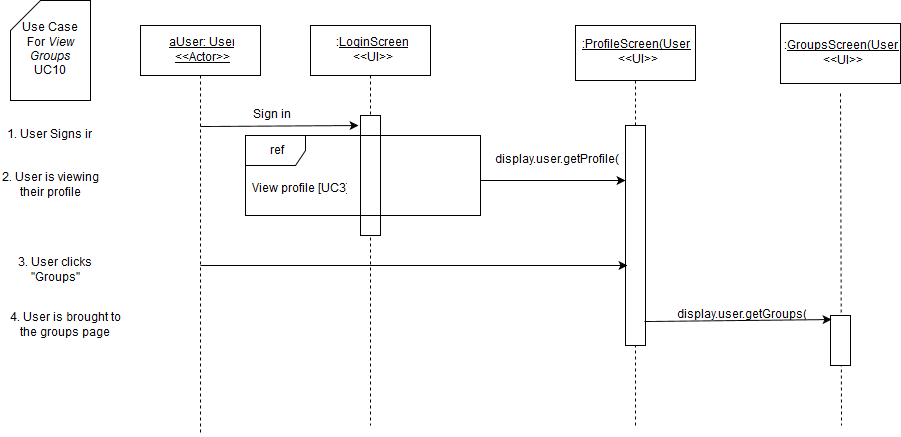

The diagram above was exported from draw.io. Its source (the exported page's mxGraphModel, read from the mxfile embedded in the PNG):
<mxGraphModel dx="1046" dy="507" grid="1" gridSize="10" guides="1" tooltips="1" connect="1" arrows="1" fold="1" page="1" pageScale="1" pageWidth="826" pageHeight="1169" background="#ffffff" math="0" shadow="0">
  <root>
    <mxCell id="0" />
    <mxCell id="1" parent="0" />
    <mxCell id="3" value="" style="endArrow=none;html=1;dashed=1;exitX=0.5;exitY=1;endFill=0;" parent="1" source="7" edge="1">
      <mxGeometry x="380" y="130" width="50" height="50" as="geometry">
        <mxPoint x="150" y="590" as="sourcePoint" />
        <mxPoint x="380" y="480" as="targetPoint" />
      </mxGeometry>
    </mxCell>
    <mxCell id="4" value="" style="whiteSpace=wrap;html=1;" parent="1" vertex="1">
      <mxGeometry x="370" y="170" width="20" height="120" as="geometry" />
    </mxCell>
    <mxCell id="5" value="&lt;u&gt;aUser: User&lt;br&gt;&amp;lt;&amp;lt;Actor&amp;gt;&amp;gt;&lt;br&gt;&lt;/u&gt;" style="whiteSpace=wrap;html=1;" parent="1" vertex="1">
      <mxGeometry x="150" y="80" width="120" height="50" as="geometry" />
    </mxCell>
    <mxCell id="6" value="" style="endArrow=none;html=1;exitX=0.5;exitY=1;endFill=0;dashed=1;" parent="1" source="5" edge="1">
      <mxGeometry x="210" y="130" width="50" height="50" as="geometry">
        <mxPoint x="150" y="190" as="sourcePoint" />
        <mxPoint x="210" y="490" as="targetPoint" />
      </mxGeometry>
    </mxCell>
    <mxCell id="7" value=":&lt;u&gt;LoginScreen&lt;/u&gt;&lt;br&gt;&amp;lt;&amp;lt;UI&amp;gt;&amp;gt;" style="whiteSpace=wrap;html=1;" parent="1" vertex="1">
      <mxGeometry x="320" y="80" width="120" height="50" as="geometry" />
    </mxCell>
    <mxCell id="9" value="Sign in" style="text;html=1;strokeColor=none;fillColor=none;align=center;verticalAlign=middle;whiteSpace=wrap;" parent="1" vertex="1">
      <mxGeometry x="220" y="160" width="120" height="20" as="geometry" />
    </mxCell>
    <mxCell id="10" value="" style="endArrow=classic;html=1;" parent="1" edge="1">
      <mxGeometry x="210" y="181" width="50" height="50" as="geometry">
        <mxPoint x="210" y="181" as="sourcePoint" />
        <mxPoint x="368" y="180" as="targetPoint" />
      </mxGeometry>
    </mxCell>
    <mxCell id="11" value="Use Case &lt;br&gt;For &lt;i&gt;View Groups&lt;/i&gt;&lt;br&gt;UC10" style="shape=card;whiteSpace=wrap;html=1;" parent="1" vertex="1">
      <mxGeometry x="20" y="55" width="80" height="100" as="geometry" />
    </mxCell>
    <mxCell id="12" value="1. User Signs in" style="text;html=1;strokeColor=none;fillColor=none;align=center;verticalAlign=middle;whiteSpace=wrap;" parent="1" vertex="1">
      <mxGeometry x="10" y="180" width="95" height="20" as="geometry" />
    </mxCell>
    <mxCell id="14" value="" style="endArrow=none;html=1;endFill=0;dashed=1;exitX=0.5;exitY=0;" parent="1" source="18" target="15" edge="1">
      <mxGeometry x="645" y="135" width="50" height="50" as="geometry">
        <mxPoint x="655" y="230" as="sourcePoint" />
        <mxPoint x="-145" y="565" as="targetPoint" />
      </mxGeometry>
    </mxCell>
    <mxCell id="15" value="&lt;u&gt;:ProfileScreen(User)&lt;/u&gt;&lt;br&gt;&amp;lt;&amp;lt;UI&amp;gt;&amp;gt;" style="whiteSpace=wrap;html=1;" parent="1" vertex="1">
      <mxGeometry x="585" y="80" width="120" height="55" as="geometry" />
    </mxCell>
    <mxCell id="16" value="View profile [UC3]" style="text;html=1;resizable=0;points=[];autosize=1;align=left;verticalAlign=top;spacingTop=-4;" parent="1" vertex="1">
      <mxGeometry x="260" y="235" width="110" height="20" as="geometry" />
    </mxCell>
    <mxCell id="17" value="ref" style="shape=umlFrame;whiteSpace=wrap;fillColor=#ffffff;strokeColor=#000000;labelBackgroundColor=none;labelBorderColor=none;html=1;" parent="1" vertex="1">
      <mxGeometry x="255" y="190" width="235" height="80" as="geometry" />
    </mxCell>
    <mxCell id="18" value="" style="whiteSpace=wrap;html=1;" parent="1" vertex="1">
      <mxGeometry x="635" y="180" width="20" height="220" as="geometry" />
    </mxCell>
    <mxCell id="19" value="" style="endArrow=none;html=1;endFill=0;dashed=1;" parent="1" target="18" edge="1">
      <mxGeometry x="645" y="359" width="50" height="50" as="geometry">
        <mxPoint x="645" y="480" as="sourcePoint" />
        <mxPoint x="645" y="135" as="targetPoint" />
      </mxGeometry>
    </mxCell>
    <mxCell id="20" value="display.user.getProfile()" style="text;html=1;strokeColor=none;fillColor=none;align=center;verticalAlign=middle;whiteSpace=wrap;" parent="1" vertex="1">
      <mxGeometry x="505" y="210" width="120" height="10" as="geometry" />
    </mxCell>
    <mxCell id="21" value="" style="endArrow=classic;html=1;shadow=0;entryX=0;entryY=0.25;" parent="1" target="18" edge="1">
      <mxGeometry x="385" y="280" width="50" height="50" as="geometry">
        <mxPoint x="490" y="235" as="sourcePoint" />
        <mxPoint x="640" y="283" as="targetPoint" />
      </mxGeometry>
    </mxCell>
    <mxCell id="25" value="2. User is viewing their profile" style="text;html=1;strokeColor=none;fillColor=none;align=center;verticalAlign=middle;whiteSpace=wrap;" parent="1" vertex="1">
      <mxGeometry x="10" y="225" width="100" height="30" as="geometry" />
    </mxCell>
    <mxCell id="28" value="3. User clicks &quot;Groups&quot;" style="text;html=1;strokeColor=none;fillColor=none;align=center;verticalAlign=middle;whiteSpace=wrap;labelBackgroundColor=none;" parent="1" vertex="1">
      <mxGeometry x="10" y="310" width="110" height="30" as="geometry" />
    </mxCell>
    <mxCell id="83" value="4. User is brought to the groups page" style="text;html=1;strokeColor=none;fillColor=none;align=center;verticalAlign=middle;whiteSpace=wrap;" parent="1" vertex="1">
      <mxGeometry x="10" y="360" width="130" height="40" as="geometry" />
    </mxCell>
    <mxCell id="137" value="" style="endArrow=classic;html=1;shadow=0;entryX=0.1;entryY=0.636;entryPerimeter=0;" parent="1" target="18" edge="1">
      <mxGeometry width="50" height="50" relative="1" as="geometry">
        <mxPoint x="210" y="320" as="sourcePoint" />
        <mxPoint x="60" y="780" as="targetPoint" />
      </mxGeometry>
    </mxCell>
    <mxCell id="146" value=":&lt;u&gt;GroupsScreen(User)&lt;br&gt;&lt;/u&gt;&amp;lt;&amp;lt;UI&amp;gt;&amp;gt;" style="whiteSpace=wrap;html=1;" parent="1" vertex="1">
      <mxGeometry x="790" y="78" width="120" height="60" as="geometry" />
    </mxCell>
    <mxCell id="147" value="" style="endArrow=none;html=1;shadow=0;exitX=0.46;exitY=1.055;endFill=0;dashed=1;exitPerimeter=0;" parent="1" edge="1">
      <mxGeometry x="850" y="148" width="50" height="50" as="geometry">
        <mxPoint x="850" y="148" as="sourcePoint" />
        <mxPoint x="851" y="480" as="targetPoint" />
      </mxGeometry>
    </mxCell>
    <mxCell id="148" value="" style="whiteSpace=wrap;html=1;" parent="1" vertex="1">
      <mxGeometry x="840" y="370" width="20" height="50" as="geometry" />
    </mxCell>
    <mxCell id="149" value="" style="endArrow=classic;html=1;shadow=0;exitX=0.95;exitY=0.891;exitPerimeter=0;entryX=0.05;entryY=0.089;entryPerimeter=0;" parent="1" source="18" target="148" edge="1">
      <mxGeometry width="50" height="50" relative="1" as="geometry">
        <mxPoint x="10" y="780" as="sourcePoint" />
        <mxPoint x="60" y="730" as="targetPoint" />
      </mxGeometry>
    </mxCell>
    <mxCell id="150" value="display.user.getGroups()" style="text;html=1;strokeColor=none;fillColor=none;align=center;verticalAlign=middle;whiteSpace=wrap;" parent="1" vertex="1">
      <mxGeometry x="730" y="360" width="40" height="20" as="geometry" />
    </mxCell>
  </root>
</mxGraphModel>